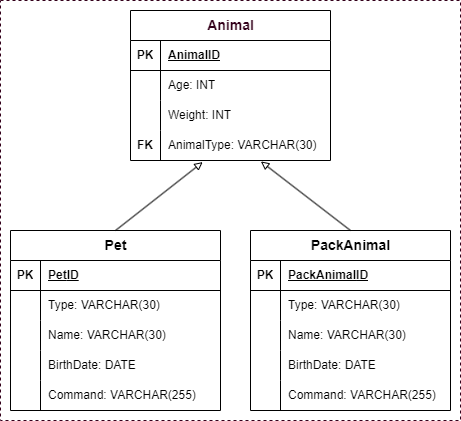

The diagram above was exported from draw.io. Its source (the exported page's mxGraphModel, read from the mxfile embedded in the PNG):
<mxGraphModel dx="1694" dy="1676" grid="1" gridSize="10" guides="1" tooltips="1" connect="1" arrows="1" fold="1" page="1" pageScale="1" pageWidth="827" pageHeight="1169" background="#FFFFFF" math="0" shadow="0">
  <root>
    <mxCell id="0" />
    <mxCell id="1" parent="0" />
    <mxCell id="DExXCYm8qSgOYzBsTQT8-108" value="" style="rounded=0;whiteSpace=wrap;html=1;dashed=1;strokeColor=#33001A;fillColor=none;" parent="1" vertex="1">
      <mxGeometry x="-70" y="-110" width="460" height="420" as="geometry" />
    </mxCell>
    <mxCell id="DExXCYm8qSgOYzBsTQT8-6" value="&lt;span style=&quot;color: rgb(51, 0, 26); font-size: 14px;&quot;&gt;Animal&lt;/span&gt;" style="shape=table;startSize=30;container=1;collapsible=1;childLayout=tableLayout;fixedRows=1;rowLines=0;fontStyle=1;align=center;resizeLast=1;html=1;" parent="1" vertex="1">
      <mxGeometry x="60" y="-100" width="200" height="150" as="geometry" />
    </mxCell>
    <mxCell id="DExXCYm8qSgOYzBsTQT8-7" value="" style="shape=tableRow;horizontal=0;startSize=0;swimlaneHead=0;swimlaneBody=0;fillColor=none;collapsible=0;dropTarget=0;points=[[0,0.5],[1,0.5]];portConstraint=eastwest;top=0;left=0;right=0;bottom=1;strokeColor=default;" parent="DExXCYm8qSgOYzBsTQT8-6" vertex="1">
      <mxGeometry y="30" width="200" height="30" as="geometry" />
    </mxCell>
    <mxCell id="DExXCYm8qSgOYzBsTQT8-8" value="PK" style="shape=partialRectangle;connectable=0;fillColor=none;top=0;left=0;bottom=0;right=0;fontStyle=1;overflow=hidden;whiteSpace=wrap;html=1;" parent="DExXCYm8qSgOYzBsTQT8-7" vertex="1">
      <mxGeometry width="30" height="30" as="geometry">
        <mxRectangle width="30" height="30" as="alternateBounds" />
      </mxGeometry>
    </mxCell>
    <mxCell id="DExXCYm8qSgOYzBsTQT8-9" value="AnimalID" style="shape=partialRectangle;connectable=0;fillColor=none;top=0;left=0;bottom=0;right=0;align=left;spacingLeft=6;fontStyle=5;overflow=hidden;whiteSpace=wrap;html=1;" parent="DExXCYm8qSgOYzBsTQT8-7" vertex="1">
      <mxGeometry x="30" width="170" height="30" as="geometry">
        <mxRectangle width="170" height="30" as="alternateBounds" />
      </mxGeometry>
    </mxCell>
    <mxCell id="DExXCYm8qSgOYzBsTQT8-10" value="" style="shape=tableRow;horizontal=0;startSize=0;swimlaneHead=0;swimlaneBody=0;fillColor=none;collapsible=0;dropTarget=0;points=[[0,0.5],[1,0.5]];portConstraint=eastwest;top=0;left=0;right=0;bottom=0;" parent="DExXCYm8qSgOYzBsTQT8-6" vertex="1">
      <mxGeometry y="60" width="200" height="30" as="geometry" />
    </mxCell>
    <mxCell id="DExXCYm8qSgOYzBsTQT8-11" value="" style="shape=partialRectangle;connectable=0;fillColor=none;top=0;left=0;bottom=0;right=0;editable=1;overflow=hidden;whiteSpace=wrap;html=1;" parent="DExXCYm8qSgOYzBsTQT8-10" vertex="1">
      <mxGeometry width="30" height="30" as="geometry">
        <mxRectangle width="30" height="30" as="alternateBounds" />
      </mxGeometry>
    </mxCell>
    <mxCell id="DExXCYm8qSgOYzBsTQT8-12" value="Age: INT" style="shape=partialRectangle;connectable=0;fillColor=none;top=0;left=0;bottom=0;right=0;align=left;spacingLeft=6;overflow=hidden;whiteSpace=wrap;html=1;" parent="DExXCYm8qSgOYzBsTQT8-10" vertex="1">
      <mxGeometry x="30" width="170" height="30" as="geometry">
        <mxRectangle width="170" height="30" as="alternateBounds" />
      </mxGeometry>
    </mxCell>
    <mxCell id="DExXCYm8qSgOYzBsTQT8-13" value="" style="shape=tableRow;horizontal=0;startSize=0;swimlaneHead=0;swimlaneBody=0;fillColor=none;collapsible=0;dropTarget=0;points=[[0,0.5],[1,0.5]];portConstraint=eastwest;top=0;left=0;right=0;bottom=0;" parent="DExXCYm8qSgOYzBsTQT8-6" vertex="1">
      <mxGeometry y="90" width="200" height="30" as="geometry" />
    </mxCell>
    <mxCell id="DExXCYm8qSgOYzBsTQT8-14" value="" style="shape=partialRectangle;connectable=0;fillColor=none;top=0;left=0;bottom=0;right=0;editable=1;overflow=hidden;whiteSpace=wrap;html=1;" parent="DExXCYm8qSgOYzBsTQT8-13" vertex="1">
      <mxGeometry width="30" height="30" as="geometry">
        <mxRectangle width="30" height="30" as="alternateBounds" />
      </mxGeometry>
    </mxCell>
    <mxCell id="DExXCYm8qSgOYzBsTQT8-15" value="Weight: INT" style="shape=partialRectangle;connectable=0;fillColor=none;top=0;left=0;bottom=0;right=0;align=left;spacingLeft=6;overflow=hidden;whiteSpace=wrap;html=1;" parent="DExXCYm8qSgOYzBsTQT8-13" vertex="1">
      <mxGeometry x="30" width="170" height="30" as="geometry">
        <mxRectangle width="170" height="30" as="alternateBounds" />
      </mxGeometry>
    </mxCell>
    <mxCell id="DExXCYm8qSgOYzBsTQT8-16" value="" style="shape=tableRow;horizontal=0;startSize=0;swimlaneHead=0;swimlaneBody=0;fillColor=none;collapsible=0;dropTarget=0;points=[[0,0.5],[1,0.5]];portConstraint=eastwest;top=0;left=0;right=0;bottom=0;" parent="DExXCYm8qSgOYzBsTQT8-6" vertex="1">
      <mxGeometry y="120" width="200" height="30" as="geometry" />
    </mxCell>
    <mxCell id="DExXCYm8qSgOYzBsTQT8-17" value="&lt;b&gt;FK&lt;/b&gt;" style="shape=partialRectangle;connectable=0;fillColor=none;top=0;left=0;bottom=0;right=0;editable=1;overflow=hidden;whiteSpace=wrap;html=1;" parent="DExXCYm8qSgOYzBsTQT8-16" vertex="1">
      <mxGeometry width="30" height="30" as="geometry">
        <mxRectangle width="30" height="30" as="alternateBounds" />
      </mxGeometry>
    </mxCell>
    <mxCell id="DExXCYm8qSgOYzBsTQT8-18" value="AnimalType: VARCHAR(30)" style="shape=partialRectangle;connectable=0;fillColor=none;top=0;left=0;bottom=0;right=0;align=left;spacingLeft=6;overflow=hidden;whiteSpace=wrap;html=1;" parent="DExXCYm8qSgOYzBsTQT8-16" vertex="1">
      <mxGeometry x="30" width="170" height="30" as="geometry">
        <mxRectangle width="170" height="30" as="alternateBounds" />
      </mxGeometry>
    </mxCell>
    <mxCell id="DExXCYm8qSgOYzBsTQT8-32" value="&lt;span style=&quot;font-size: 14px;&quot;&gt;Pet&lt;/span&gt;" style="shape=table;startSize=30;container=1;collapsible=1;childLayout=tableLayout;fixedRows=1;rowLines=0;fontStyle=1;align=center;resizeLast=1;html=1;" parent="1" vertex="1">
      <mxGeometry x="-60" y="120" width="210" height="180" as="geometry" />
    </mxCell>
    <mxCell id="DExXCYm8qSgOYzBsTQT8-33" value="" style="shape=tableRow;horizontal=0;startSize=0;swimlaneHead=0;swimlaneBody=0;fillColor=none;collapsible=0;dropTarget=0;points=[[0,0.5],[1,0.5]];portConstraint=eastwest;top=0;left=0;right=0;bottom=1;" parent="DExXCYm8qSgOYzBsTQT8-32" vertex="1">
      <mxGeometry y="30" width="210" height="30" as="geometry" />
    </mxCell>
    <mxCell id="DExXCYm8qSgOYzBsTQT8-34" value="PK" style="shape=partialRectangle;connectable=0;fillColor=none;top=0;left=0;bottom=0;right=0;fontStyle=1;overflow=hidden;whiteSpace=wrap;html=1;" parent="DExXCYm8qSgOYzBsTQT8-33" vertex="1">
      <mxGeometry width="30" height="30" as="geometry">
        <mxRectangle width="30" height="30" as="alternateBounds" />
      </mxGeometry>
    </mxCell>
    <mxCell id="DExXCYm8qSgOYzBsTQT8-35" value="&lt;div style=&quot;text-align: center;&quot;&gt;&lt;span style=&quot;background-color: initial;&quot;&gt;&lt;span style=&quot;text-wrap-mode: nowrap;&quot;&gt;&lt;font&gt;Pet&lt;/font&gt;&lt;/span&gt;ID&lt;/span&gt;&lt;/div&gt;" style="shape=partialRectangle;connectable=0;fillColor=none;top=0;left=0;bottom=0;right=0;align=left;spacingLeft=6;fontStyle=5;overflow=hidden;whiteSpace=wrap;html=1;" parent="DExXCYm8qSgOYzBsTQT8-33" vertex="1">
      <mxGeometry x="30" width="180" height="30" as="geometry">
        <mxRectangle width="180" height="30" as="alternateBounds" />
      </mxGeometry>
    </mxCell>
    <mxCell id="DExXCYm8qSgOYzBsTQT8-36" value="" style="shape=tableRow;horizontal=0;startSize=0;swimlaneHead=0;swimlaneBody=0;fillColor=none;collapsible=0;dropTarget=0;points=[[0,0.5],[1,0.5]];portConstraint=eastwest;top=0;left=0;right=0;bottom=0;" parent="DExXCYm8qSgOYzBsTQT8-32" vertex="1">
      <mxGeometry y="60" width="210" height="30" as="geometry" />
    </mxCell>
    <mxCell id="DExXCYm8qSgOYzBsTQT8-37" value="" style="shape=partialRectangle;connectable=0;fillColor=none;top=0;left=0;bottom=0;right=0;editable=1;overflow=hidden;whiteSpace=wrap;html=1;" parent="DExXCYm8qSgOYzBsTQT8-36" vertex="1">
      <mxGeometry width="30" height="30" as="geometry">
        <mxRectangle width="30" height="30" as="alternateBounds" />
      </mxGeometry>
    </mxCell>
    <mxCell id="DExXCYm8qSgOYzBsTQT8-38" value="Type: VARCHAR(30)" style="shape=partialRectangle;connectable=0;fillColor=none;top=0;left=0;bottom=0;right=0;align=left;spacingLeft=6;overflow=hidden;whiteSpace=wrap;html=1;" parent="DExXCYm8qSgOYzBsTQT8-36" vertex="1">
      <mxGeometry x="30" width="180" height="30" as="geometry">
        <mxRectangle width="180" height="30" as="alternateBounds" />
      </mxGeometry>
    </mxCell>
    <mxCell id="DExXCYm8qSgOYzBsTQT8-39" value="" style="shape=tableRow;horizontal=0;startSize=0;swimlaneHead=0;swimlaneBody=0;fillColor=none;collapsible=0;dropTarget=0;points=[[0,0.5],[1,0.5]];portConstraint=eastwest;top=0;left=0;right=0;bottom=0;" parent="DExXCYm8qSgOYzBsTQT8-32" vertex="1">
      <mxGeometry y="90" width="210" height="30" as="geometry" />
    </mxCell>
    <mxCell id="DExXCYm8qSgOYzBsTQT8-40" value="" style="shape=partialRectangle;connectable=0;fillColor=none;top=0;left=0;bottom=0;right=0;editable=1;overflow=hidden;whiteSpace=wrap;html=1;" parent="DExXCYm8qSgOYzBsTQT8-39" vertex="1">
      <mxGeometry width="30" height="30" as="geometry">
        <mxRectangle width="30" height="30" as="alternateBounds" />
      </mxGeometry>
    </mxCell>
    <mxCell id="DExXCYm8qSgOYzBsTQT8-41" value="Name: VARCHAR(30)" style="shape=partialRectangle;connectable=0;fillColor=none;top=0;left=0;bottom=0;right=0;align=left;spacingLeft=6;overflow=hidden;whiteSpace=wrap;html=1;" parent="DExXCYm8qSgOYzBsTQT8-39" vertex="1">
      <mxGeometry x="30" width="180" height="30" as="geometry">
        <mxRectangle width="180" height="30" as="alternateBounds" />
      </mxGeometry>
    </mxCell>
    <mxCell id="DExXCYm8qSgOYzBsTQT8-42" value="" style="shape=tableRow;horizontal=0;startSize=0;swimlaneHead=0;swimlaneBody=0;fillColor=none;collapsible=0;dropTarget=0;points=[[0,0.5],[1,0.5]];portConstraint=eastwest;top=0;left=0;right=0;bottom=0;" parent="DExXCYm8qSgOYzBsTQT8-32" vertex="1">
      <mxGeometry y="120" width="210" height="30" as="geometry" />
    </mxCell>
    <mxCell id="DExXCYm8qSgOYzBsTQT8-43" value="" style="shape=partialRectangle;connectable=0;fillColor=none;top=0;left=0;bottom=0;right=0;editable=1;overflow=hidden;whiteSpace=wrap;html=1;" parent="DExXCYm8qSgOYzBsTQT8-42" vertex="1">
      <mxGeometry width="30" height="30" as="geometry">
        <mxRectangle width="30" height="30" as="alternateBounds" />
      </mxGeometry>
    </mxCell>
    <mxCell id="DExXCYm8qSgOYzBsTQT8-44" value="BirthDate: DATE" style="shape=partialRectangle;connectable=0;fillColor=none;top=0;left=0;bottom=0;right=0;align=left;spacingLeft=6;overflow=hidden;whiteSpace=wrap;html=1;" parent="DExXCYm8qSgOYzBsTQT8-42" vertex="1">
      <mxGeometry x="30" width="180" height="30" as="geometry">
        <mxRectangle width="180" height="30" as="alternateBounds" />
      </mxGeometry>
    </mxCell>
    <mxCell id="DExXCYm8qSgOYzBsTQT8-69" value="" style="shape=tableRow;horizontal=0;startSize=0;swimlaneHead=0;swimlaneBody=0;fillColor=none;collapsible=0;dropTarget=0;points=[[0,0.5],[1,0.5]];portConstraint=eastwest;top=0;left=0;right=0;bottom=0;" parent="DExXCYm8qSgOYzBsTQT8-32" vertex="1">
      <mxGeometry y="150" width="210" height="30" as="geometry" />
    </mxCell>
    <mxCell id="DExXCYm8qSgOYzBsTQT8-70" value="" style="shape=partialRectangle;connectable=0;fillColor=none;top=0;left=0;bottom=0;right=0;editable=1;overflow=hidden;whiteSpace=wrap;html=1;" parent="DExXCYm8qSgOYzBsTQT8-69" vertex="1">
      <mxGeometry width="30" height="30" as="geometry">
        <mxRectangle width="30" height="30" as="alternateBounds" />
      </mxGeometry>
    </mxCell>
    <mxCell id="DExXCYm8qSgOYzBsTQT8-71" value="Command: VARCHAR(255)" style="shape=partialRectangle;connectable=0;fillColor=none;top=0;left=0;bottom=0;right=0;align=left;spacingLeft=6;overflow=hidden;whiteSpace=wrap;html=1;" parent="DExXCYm8qSgOYzBsTQT8-69" vertex="1">
      <mxGeometry x="30" width="180" height="30" as="geometry">
        <mxRectangle width="180" height="30" as="alternateBounds" />
      </mxGeometry>
    </mxCell>
    <mxCell id="DExXCYm8qSgOYzBsTQT8-81" value="&lt;span style=&quot;font-size: 14px;&quot;&gt;PackAnimal&lt;/span&gt;" style="shape=table;startSize=30;container=1;collapsible=1;childLayout=tableLayout;fixedRows=1;rowLines=0;fontStyle=1;align=center;resizeLast=1;html=1;" parent="1" vertex="1">
      <mxGeometry x="180" y="120" width="200" height="180" as="geometry" />
    </mxCell>
    <mxCell id="DExXCYm8qSgOYzBsTQT8-82" value="" style="shape=tableRow;horizontal=0;startSize=0;swimlaneHead=0;swimlaneBody=0;fillColor=none;collapsible=0;dropTarget=0;points=[[0,0.5],[1,0.5]];portConstraint=eastwest;top=0;left=0;right=0;bottom=1;" parent="DExXCYm8qSgOYzBsTQT8-81" vertex="1">
      <mxGeometry y="30" width="200" height="30" as="geometry" />
    </mxCell>
    <mxCell id="DExXCYm8qSgOYzBsTQT8-83" value="PK" style="shape=partialRectangle;connectable=0;fillColor=none;top=0;left=0;bottom=0;right=0;fontStyle=1;overflow=hidden;whiteSpace=wrap;html=1;" parent="DExXCYm8qSgOYzBsTQT8-82" vertex="1">
      <mxGeometry width="30" height="30" as="geometry">
        <mxRectangle width="30" height="30" as="alternateBounds" />
      </mxGeometry>
    </mxCell>
    <mxCell id="DExXCYm8qSgOYzBsTQT8-84" value="&lt;font&gt;&lt;span style=&quot;text-align: center; text-wrap-mode: nowrap;&quot;&gt;PackAnimal&lt;/span&gt;ID&lt;/font&gt;" style="shape=partialRectangle;connectable=0;fillColor=none;top=0;left=0;bottom=0;right=0;align=left;spacingLeft=6;fontStyle=5;overflow=hidden;whiteSpace=wrap;html=1;" parent="DExXCYm8qSgOYzBsTQT8-82" vertex="1">
      <mxGeometry x="30" width="170" height="30" as="geometry">
        <mxRectangle width="170" height="30" as="alternateBounds" />
      </mxGeometry>
    </mxCell>
    <mxCell id="DExXCYm8qSgOYzBsTQT8-85" value="" style="shape=tableRow;horizontal=0;startSize=0;swimlaneHead=0;swimlaneBody=0;fillColor=none;collapsible=0;dropTarget=0;points=[[0,0.5],[1,0.5]];portConstraint=eastwest;top=0;left=0;right=0;bottom=0;" parent="DExXCYm8qSgOYzBsTQT8-81" vertex="1">
      <mxGeometry y="60" width="200" height="30" as="geometry" />
    </mxCell>
    <mxCell id="DExXCYm8qSgOYzBsTQT8-86" value="" style="shape=partialRectangle;connectable=0;fillColor=none;top=0;left=0;bottom=0;right=0;editable=1;overflow=hidden;whiteSpace=wrap;html=1;" parent="DExXCYm8qSgOYzBsTQT8-85" vertex="1">
      <mxGeometry width="30" height="30" as="geometry">
        <mxRectangle width="30" height="30" as="alternateBounds" />
      </mxGeometry>
    </mxCell>
    <mxCell id="DExXCYm8qSgOYzBsTQT8-87" value="Type: VARCHAR(30)" style="shape=partialRectangle;connectable=0;fillColor=none;top=0;left=0;bottom=0;right=0;align=left;spacingLeft=6;overflow=hidden;whiteSpace=wrap;html=1;" parent="DExXCYm8qSgOYzBsTQT8-85" vertex="1">
      <mxGeometry x="30" width="170" height="30" as="geometry">
        <mxRectangle width="170" height="30" as="alternateBounds" />
      </mxGeometry>
    </mxCell>
    <mxCell id="DExXCYm8qSgOYzBsTQT8-88" value="" style="shape=tableRow;horizontal=0;startSize=0;swimlaneHead=0;swimlaneBody=0;fillColor=none;collapsible=0;dropTarget=0;points=[[0,0.5],[1,0.5]];portConstraint=eastwest;top=0;left=0;right=0;bottom=0;" parent="DExXCYm8qSgOYzBsTQT8-81" vertex="1">
      <mxGeometry y="90" width="200" height="30" as="geometry" />
    </mxCell>
    <mxCell id="DExXCYm8qSgOYzBsTQT8-89" value="" style="shape=partialRectangle;connectable=0;fillColor=none;top=0;left=0;bottom=0;right=0;editable=1;overflow=hidden;whiteSpace=wrap;html=1;" parent="DExXCYm8qSgOYzBsTQT8-88" vertex="1">
      <mxGeometry width="30" height="30" as="geometry">
        <mxRectangle width="30" height="30" as="alternateBounds" />
      </mxGeometry>
    </mxCell>
    <mxCell id="DExXCYm8qSgOYzBsTQT8-90" value="Name: VARCHAR(30)" style="shape=partialRectangle;connectable=0;fillColor=none;top=0;left=0;bottom=0;right=0;align=left;spacingLeft=6;overflow=hidden;whiteSpace=wrap;html=1;" parent="DExXCYm8qSgOYzBsTQT8-88" vertex="1">
      <mxGeometry x="30" width="170" height="30" as="geometry">
        <mxRectangle width="170" height="30" as="alternateBounds" />
      </mxGeometry>
    </mxCell>
    <mxCell id="DExXCYm8qSgOYzBsTQT8-91" value="" style="shape=tableRow;horizontal=0;startSize=0;swimlaneHead=0;swimlaneBody=0;fillColor=none;collapsible=0;dropTarget=0;points=[[0,0.5],[1,0.5]];portConstraint=eastwest;top=0;left=0;right=0;bottom=0;" parent="DExXCYm8qSgOYzBsTQT8-81" vertex="1">
      <mxGeometry y="120" width="200" height="30" as="geometry" />
    </mxCell>
    <mxCell id="DExXCYm8qSgOYzBsTQT8-92" value="" style="shape=partialRectangle;connectable=0;fillColor=none;top=0;left=0;bottom=0;right=0;editable=1;overflow=hidden;whiteSpace=wrap;html=1;" parent="DExXCYm8qSgOYzBsTQT8-91" vertex="1">
      <mxGeometry width="30" height="30" as="geometry">
        <mxRectangle width="30" height="30" as="alternateBounds" />
      </mxGeometry>
    </mxCell>
    <mxCell id="DExXCYm8qSgOYzBsTQT8-93" value="BirthDate: DATE" style="shape=partialRectangle;connectable=0;fillColor=none;top=0;left=0;bottom=0;right=0;align=left;spacingLeft=6;overflow=hidden;whiteSpace=wrap;html=1;" parent="DExXCYm8qSgOYzBsTQT8-91" vertex="1">
      <mxGeometry x="30" width="170" height="30" as="geometry">
        <mxRectangle width="170" height="30" as="alternateBounds" />
      </mxGeometry>
    </mxCell>
    <mxCell id="DExXCYm8qSgOYzBsTQT8-97" value="" style="shape=tableRow;horizontal=0;startSize=0;swimlaneHead=0;swimlaneBody=0;fillColor=none;collapsible=0;dropTarget=0;points=[[0,0.5],[1,0.5]];portConstraint=eastwest;top=0;left=0;right=0;bottom=0;" parent="DExXCYm8qSgOYzBsTQT8-81" vertex="1">
      <mxGeometry y="150" width="200" height="30" as="geometry" />
    </mxCell>
    <mxCell id="DExXCYm8qSgOYzBsTQT8-98" value="" style="shape=partialRectangle;connectable=0;fillColor=none;top=0;left=0;bottom=0;right=0;editable=1;overflow=hidden;whiteSpace=wrap;html=1;" parent="DExXCYm8qSgOYzBsTQT8-97" vertex="1">
      <mxGeometry width="30" height="30" as="geometry">
        <mxRectangle width="30" height="30" as="alternateBounds" />
      </mxGeometry>
    </mxCell>
    <mxCell id="DExXCYm8qSgOYzBsTQT8-99" value="Command: VARCHAR(255)" style="shape=partialRectangle;connectable=0;fillColor=none;top=0;left=0;bottom=0;right=0;align=left;spacingLeft=6;overflow=hidden;whiteSpace=wrap;html=1;" parent="DExXCYm8qSgOYzBsTQT8-97" vertex="1">
      <mxGeometry x="30" width="170" height="30" as="geometry">
        <mxRectangle width="170" height="30" as="alternateBounds" />
      </mxGeometry>
    </mxCell>
    <mxCell id="DExXCYm8qSgOYzBsTQT8-106" value="" style="endArrow=block;html=1;rounded=0;exitX=0.5;exitY=0;exitDx=0;exitDy=0;entryX=0.361;entryY=1.053;entryDx=0;entryDy=0;entryPerimeter=0;endFill=0;" parent="1" source="DExXCYm8qSgOYzBsTQT8-32" target="DExXCYm8qSgOYzBsTQT8-16" edge="1">
      <mxGeometry width="50" height="50" relative="1" as="geometry">
        <mxPoint x="440" y="190" as="sourcePoint" />
        <mxPoint x="490" y="140" as="targetPoint" />
      </mxGeometry>
    </mxCell>
    <mxCell id="DExXCYm8qSgOYzBsTQT8-107" value="" style="endArrow=block;html=1;rounded=0;exitX=0.5;exitY=0;exitDx=0;exitDy=0;entryX=0.652;entryY=1.032;entryDx=0;entryDy=0;entryPerimeter=0;endFill=0;" parent="1" source="DExXCYm8qSgOYzBsTQT8-81" target="DExXCYm8qSgOYzBsTQT8-16" edge="1">
      <mxGeometry width="50" height="50" relative="1" as="geometry">
        <mxPoint x="282.8" y="117.36" as="sourcePoint" />
        <mxPoint x="379.8" y="50.36" as="targetPoint" />
      </mxGeometry>
    </mxCell>
  </root>
</mxGraphModel>